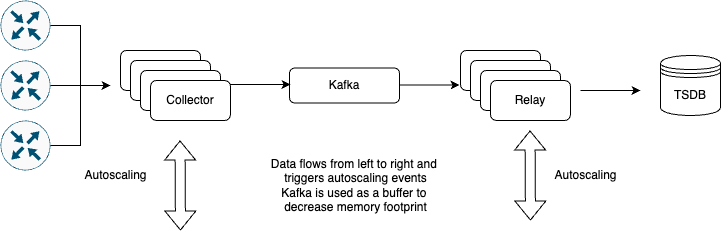

The diagram above was exported from draw.io. Its source (the exported page's mxGraphModel, read from the mxfile embedded in the PNG):
<mxGraphModel dx="1482" dy="819" grid="1" gridSize="10" guides="1" tooltips="1" connect="1" arrows="1" fold="1" page="1" pageScale="1" pageWidth="827" pageHeight="1169" math="0" shadow="0">
  <root>
    <mxCell id="0" />
    <mxCell id="1" parent="0" />
    <mxCell id="RQR_a4PxF3o7Ss9ov9Z6-4" value="" style="sketch=0;points=[[0.5,0,0],[1,0.5,0],[0.5,1,0],[0,0.5,0],[0.145,0.145,0],[0.8555,0.145,0],[0.855,0.8555,0],[0.145,0.855,0]];verticalLabelPosition=bottom;html=1;verticalAlign=top;aspect=fixed;align=center;pointerEvents=1;shape=mxgraph.cisco19.rect;prIcon=router;fillColor=#FAFAFA;strokeColor=#005073;" vertex="1" parent="1">
      <mxGeometry x="70" y="190" width="50" height="50" as="geometry" />
    </mxCell>
    <mxCell id="RQR_a4PxF3o7Ss9ov9Z6-5" value="" style="sketch=0;points=[[0.5,0,0],[1,0.5,0],[0.5,1,0],[0,0.5,0],[0.145,0.145,0],[0.8555,0.145,0],[0.855,0.8555,0],[0.145,0.855,0]];verticalLabelPosition=bottom;html=1;verticalAlign=top;aspect=fixed;align=center;pointerEvents=1;shape=mxgraph.cisco19.rect;prIcon=router;fillColor=#FAFAFA;strokeColor=#005073;" vertex="1" parent="1">
      <mxGeometry x="70" y="130" width="50" height="50" as="geometry" />
    </mxCell>
    <mxCell id="RQR_a4PxF3o7Ss9ov9Z6-6" value="" style="sketch=0;points=[[0.5,0,0],[1,0.5,0],[0.5,1,0],[0,0.5,0],[0.145,0.145,0],[0.8555,0.145,0],[0.855,0.8555,0],[0.145,0.855,0]];verticalLabelPosition=bottom;html=1;verticalAlign=top;aspect=fixed;align=center;pointerEvents=1;shape=mxgraph.cisco19.rect;prIcon=router;fillColor=#FAFAFA;strokeColor=#005073;" vertex="1" parent="1">
      <mxGeometry x="70" y="250" width="50" height="50" as="geometry" />
    </mxCell>
    <mxCell id="RQR_a4PxF3o7Ss9ov9Z6-7" value="Collector" style="rounded=1;whiteSpace=wrap;html=1;" vertex="1" parent="1">
      <mxGeometry x="190" y="180" width="80" height="40" as="geometry" />
    </mxCell>
    <mxCell id="RQR_a4PxF3o7Ss9ov9Z6-8" value="Collector" style="rounded=1;whiteSpace=wrap;html=1;" vertex="1" parent="1">
      <mxGeometry x="200" y="190" width="80" height="40" as="geometry" />
    </mxCell>
    <mxCell id="RQR_a4PxF3o7Ss9ov9Z6-9" value="Collector" style="rounded=1;whiteSpace=wrap;html=1;" vertex="1" parent="1">
      <mxGeometry x="210" y="200" width="80" height="40" as="geometry" />
    </mxCell>
    <mxCell id="RQR_a4PxF3o7Ss9ov9Z6-10" value="Collector" style="rounded=1;whiteSpace=wrap;html=1;" vertex="1" parent="1">
      <mxGeometry x="220" y="210" width="80" height="40" as="geometry" />
    </mxCell>
    <mxCell id="RQR_a4PxF3o7Ss9ov9Z6-12" value="Kafka" style="rounded=1;whiteSpace=wrap;html=1;" vertex="1" parent="1">
      <mxGeometry x="359" y="197.5" width="110" height="35" as="geometry" />
    </mxCell>
    <mxCell id="RQR_a4PxF3o7Ss9ov9Z6-13" value="Collector" style="rounded=1;whiteSpace=wrap;html=1;" vertex="1" parent="1">
      <mxGeometry x="530" y="180" width="80" height="40" as="geometry" />
    </mxCell>
    <mxCell id="RQR_a4PxF3o7Ss9ov9Z6-14" value="Collector" style="rounded=1;whiteSpace=wrap;html=1;" vertex="1" parent="1">
      <mxGeometry x="540" y="190" width="80" height="40" as="geometry" />
    </mxCell>
    <mxCell id="RQR_a4PxF3o7Ss9ov9Z6-15" value="Collector" style="rounded=1;whiteSpace=wrap;html=1;" vertex="1" parent="1">
      <mxGeometry x="550" y="200" width="80" height="40" as="geometry" />
    </mxCell>
    <mxCell id="RQR_a4PxF3o7Ss9ov9Z6-16" value="Relay" style="rounded=1;whiteSpace=wrap;html=1;" vertex="1" parent="1">
      <mxGeometry x="560" y="210" width="80" height="40" as="geometry" />
    </mxCell>
    <mxCell id="RQR_a4PxF3o7Ss9ov9Z6-17" value="TSDB" style="shape=datastore;whiteSpace=wrap;html=1;" vertex="1" parent="1">
      <mxGeometry x="730" y="185" width="60" height="60" as="geometry" />
    </mxCell>
    <mxCell id="RQR_a4PxF3o7Ss9ov9Z6-18" value="" style="shape=flexArrow;endArrow=classic;startArrow=classic;html=1;rounded=0;" edge="1" parent="1">
      <mxGeometry width="100" height="100" relative="1" as="geometry">
        <mxPoint x="250" y="360" as="sourcePoint" />
        <mxPoint x="249.5" y="270" as="targetPoint" />
      </mxGeometry>
    </mxCell>
    <mxCell id="RQR_a4PxF3o7Ss9ov9Z6-19" value="" style="shape=flexArrow;endArrow=classic;startArrow=classic;html=1;rounded=0;" edge="1" parent="1">
      <mxGeometry width="100" height="100" relative="1" as="geometry">
        <mxPoint x="600" y="350" as="sourcePoint" />
        <mxPoint x="599.5" y="260" as="targetPoint" />
      </mxGeometry>
    </mxCell>
    <mxCell id="RQR_a4PxF3o7Ss9ov9Z6-20" value="Autoscaling" style="text;html=1;align=center;verticalAlign=middle;resizable=0;points=[];autosize=1;strokeColor=none;fillColor=none;" vertex="1" parent="1">
      <mxGeometry x="610" y="290" width="90" height="30" as="geometry" />
    </mxCell>
    <mxCell id="RQR_a4PxF3o7Ss9ov9Z6-21" value="Autoscaling" style="text;html=1;align=center;verticalAlign=middle;resizable=0;points=[];autosize=1;strokeColor=none;fillColor=none;" vertex="1" parent="1">
      <mxGeometry x="140" y="290" width="90" height="30" as="geometry" />
    </mxCell>
    <mxCell id="RQR_a4PxF3o7Ss9ov9Z6-22" value="" style="endArrow=classic;html=1;rounded=0;exitX=1;exitY=0.5;exitDx=0;exitDy=0;exitPerimeter=0;" edge="1" parent="1" source="RQR_a4PxF3o7Ss9ov9Z6-4">
      <mxGeometry width="50" height="50" relative="1" as="geometry">
        <mxPoint x="390" y="450" as="sourcePoint" />
        <mxPoint x="180" y="215" as="targetPoint" />
      </mxGeometry>
    </mxCell>
    <mxCell id="RQR_a4PxF3o7Ss9ov9Z6-23" value="" style="endArrow=none;html=1;rounded=0;entryX=1;entryY=0.5;entryDx=0;entryDy=0;entryPerimeter=0;" edge="1" parent="1" target="RQR_a4PxF3o7Ss9ov9Z6-5">
      <mxGeometry width="50" height="50" relative="1" as="geometry">
        <mxPoint x="150" y="220" as="sourcePoint" />
        <mxPoint x="440" y="400" as="targetPoint" />
        <Array as="points">
          <mxPoint x="150" y="155" />
        </Array>
      </mxGeometry>
    </mxCell>
    <mxCell id="RQR_a4PxF3o7Ss9ov9Z6-24" value="" style="endArrow=none;html=1;rounded=0;entryX=1;entryY=0.5;entryDx=0;entryDy=0;entryPerimeter=0;" edge="1" parent="1" target="RQR_a4PxF3o7Ss9ov9Z6-6">
      <mxGeometry width="50" height="50" relative="1" as="geometry">
        <mxPoint x="150" y="220" as="sourcePoint" />
        <mxPoint x="130" y="165" as="targetPoint" />
        <Array as="points">
          <mxPoint x="150" y="275" />
        </Array>
      </mxGeometry>
    </mxCell>
    <mxCell id="RQR_a4PxF3o7Ss9ov9Z6-25" value="" style="endArrow=classic;html=1;rounded=0;exitX=1;exitY=0.5;exitDx=0;exitDy=0;exitPerimeter=0;" edge="1" parent="1">
      <mxGeometry width="50" height="50" relative="1" as="geometry">
        <mxPoint x="300" y="214" as="sourcePoint" />
        <mxPoint x="360" y="214" as="targetPoint" />
      </mxGeometry>
    </mxCell>
    <mxCell id="RQR_a4PxF3o7Ss9ov9Z6-26" value="" style="endArrow=classic;html=1;rounded=0;exitX=1;exitY=0.5;exitDx=0;exitDy=0;exitPerimeter=0;" edge="1" parent="1">
      <mxGeometry width="50" height="50" relative="1" as="geometry">
        <mxPoint x="469" y="214.5" as="sourcePoint" />
        <mxPoint x="529" y="214.5" as="targetPoint" />
      </mxGeometry>
    </mxCell>
    <mxCell id="RQR_a4PxF3o7Ss9ov9Z6-27" value="" style="endArrow=classic;html=1;rounded=0;exitX=1;exitY=0.5;exitDx=0;exitDy=0;exitPerimeter=0;" edge="1" parent="1">
      <mxGeometry width="50" height="50" relative="1" as="geometry">
        <mxPoint x="650" y="220" as="sourcePoint" />
        <mxPoint x="710" y="220" as="targetPoint" />
      </mxGeometry>
    </mxCell>
    <mxCell id="RQR_a4PxF3o7Ss9ov9Z6-28" value="&lt;div style=&quot;&quot;&gt;&lt;span style=&quot;background-color: initial;&quot;&gt;Data flows from left to right and&amp;nbsp;&lt;/span&gt;&lt;/div&gt;&lt;div style=&quot;&quot;&gt;&lt;span style=&quot;background-color: initial;&quot;&gt;triggers autoscaling events&lt;/span&gt;&lt;/div&gt;&lt;div style=&quot;&quot;&gt;Kafka is used as a buffer to&amp;nbsp;&lt;/div&gt;&lt;div style=&quot;&quot;&gt;decrease memory footprint&lt;/div&gt;" style="text;html=1;align=center;verticalAlign=middle;resizable=0;points=[];autosize=1;strokeColor=none;fillColor=none;" vertex="1" parent="1">
      <mxGeometry x="330" y="280" width="190" height="70" as="geometry" />
    </mxCell>
  </root>
</mxGraphModel>